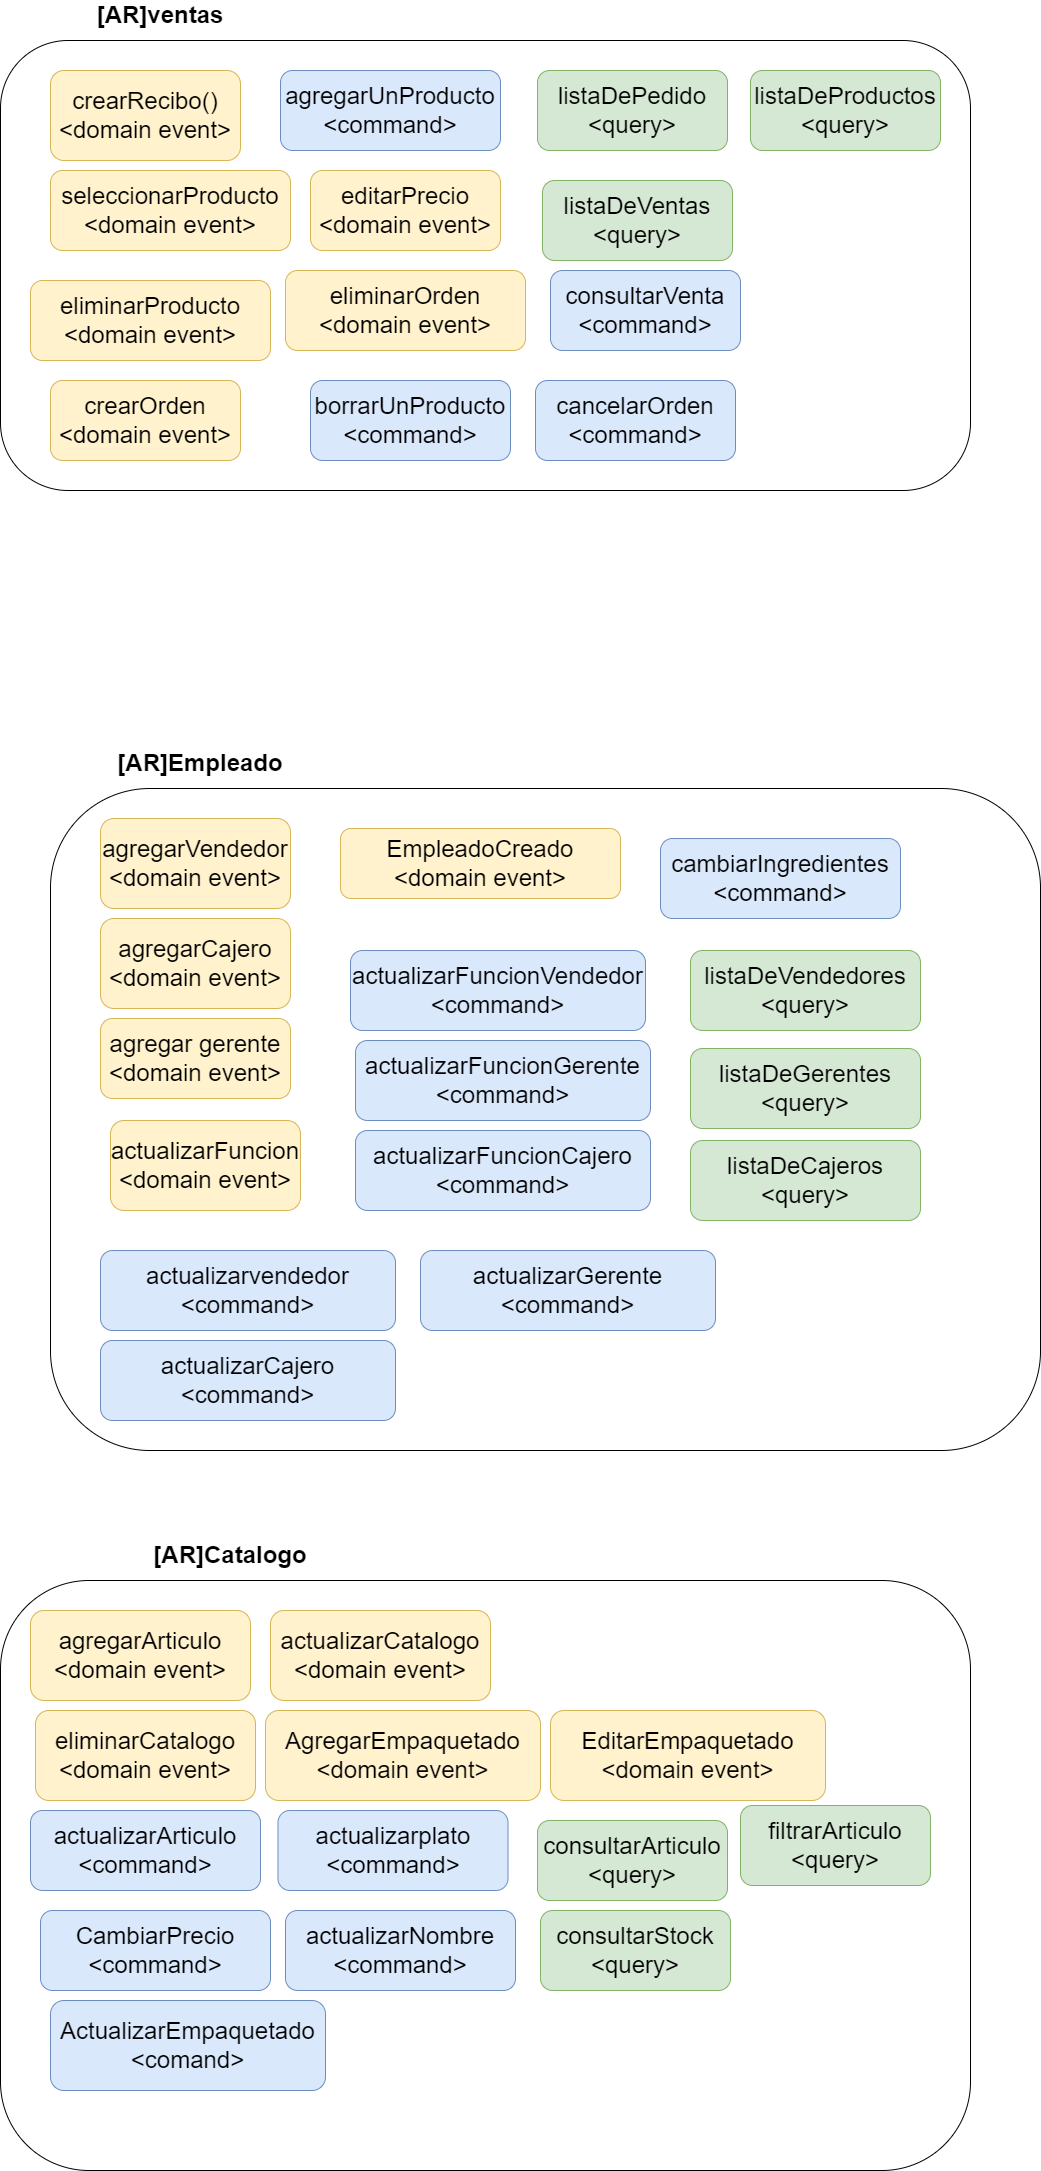

The diagram above was exported from draw.io. Its source (the exported page's mxGraphModel, read from the mxfile embedded in the PNG):
<mxGraphModel dx="868" dy="425" grid="1" gridSize="10" guides="1" tooltips="1" connect="1" arrows="1" fold="1" page="1" pageScale="1" pageWidth="1654" pageHeight="2336" math="0" shadow="0">
  <root>
    <mxCell id="LU7yuLR_fnenRGQrUjWN-0" />
    <mxCell id="LU7yuLR_fnenRGQrUjWN-1" parent="LU7yuLR_fnenRGQrUjWN-0" />
    <mxCell id="4XtI4Odpw-g6FaDLhc3l-0" value="" style="rounded=1;whiteSpace=wrap;html=1;" parent="LU7yuLR_fnenRGQrUjWN-1" vertex="1">
      <mxGeometry x="100" y="160" width="970" height="450" as="geometry" />
    </mxCell>
    <mxCell id="4XtI4Odpw-g6FaDLhc3l-1" value="&lt;font style=&quot;font-size: 24px&quot;&gt;&lt;b&gt;[AR]ventas&lt;/b&gt;&lt;/font&gt;" style="text;html=1;strokeColor=none;fillColor=none;align=center;verticalAlign=middle;whiteSpace=wrap;rounded=0;" parent="LU7yuLR_fnenRGQrUjWN-1" vertex="1">
      <mxGeometry x="180" y="120" width="160" height="30" as="geometry" />
    </mxCell>
    <mxCell id="tsPzWf9cyr_hFlJTjqSS-0" value="&lt;span style=&quot;text-align: left&quot;&gt;&lt;font style=&quot;font-size: 24px&quot;&gt;crearRecibo()&lt;/font&gt;&lt;/span&gt;&lt;br&gt;&amp;lt;domain event&amp;gt;" style="rounded=1;whiteSpace=wrap;html=1;fontSize=24;fillColor=#fff2cc;strokeColor=#d6b656;" parent="LU7yuLR_fnenRGQrUjWN-1" vertex="1">
      <mxGeometry x="150" y="190" width="190" height="90" as="geometry" />
    </mxCell>
    <mxCell id="dJhNhIklqVcDKKQr5zJe-0" value="agregarUnProducto&lt;br&gt;&amp;lt;command&amp;gt;" style="rounded=1;whiteSpace=wrap;html=1;fontSize=24;fillColor=#dae8fc;strokeColor=#6c8ebf;" parent="LU7yuLR_fnenRGQrUjWN-1" vertex="1">
      <mxGeometry x="380" y="190" width="220" height="80" as="geometry" />
    </mxCell>
    <mxCell id="mD4km8nyj1CkzOJICpvN-0" value="eliminarOrden&lt;br&gt;&amp;lt;domain event&amp;gt;" style="rounded=1;whiteSpace=wrap;html=1;fontSize=24;fillColor=#fff2cc;strokeColor=#d6b656;" parent="LU7yuLR_fnenRGQrUjWN-1" vertex="1">
      <mxGeometry x="385" y="390" width="240" height="80" as="geometry" />
    </mxCell>
    <mxCell id="Cx_WR8C6pmI1-G3sss4k-5" value="borrarUnProducto&lt;br&gt;&amp;lt;command&amp;gt;" style="rounded=1;whiteSpace=wrap;html=1;fontSize=24;fillColor=#dae8fc;strokeColor=#6c8ebf;" parent="LU7yuLR_fnenRGQrUjWN-1" vertex="1">
      <mxGeometry x="410" y="500" width="200" height="80" as="geometry" />
    </mxCell>
    <mxCell id="wjAchkgTX62swTYv774T-0" value="consultarVenta&lt;br&gt;&amp;lt;command&amp;gt;" style="rounded=1;whiteSpace=wrap;html=1;fontSize=24;fillColor=#dae8fc;strokeColor=#6c8ebf;" parent="LU7yuLR_fnenRGQrUjWN-1" vertex="1">
      <mxGeometry x="650" y="390" width="190" height="80" as="geometry" />
    </mxCell>
    <mxCell id="wjAchkgTX62swTYv774T-1" value="crearOrden&lt;br&gt;&amp;lt;domain event&amp;gt;" style="rounded=1;whiteSpace=wrap;html=1;fontSize=24;fillColor=#fff2cc;strokeColor=#d6b656;" parent="LU7yuLR_fnenRGQrUjWN-1" vertex="1">
      <mxGeometry x="150" y="500" width="190" height="80" as="geometry" />
    </mxCell>
    <mxCell id="wjAchkgTX62swTYv774T-3" value="listaDePedido&lt;br&gt;&amp;lt;query&amp;gt;" style="rounded=1;whiteSpace=wrap;html=1;fontSize=24;fillColor=#d5e8d4;strokeColor=#82b366;" parent="LU7yuLR_fnenRGQrUjWN-1" vertex="1">
      <mxGeometry x="637" y="190" width="190" height="80" as="geometry" />
    </mxCell>
    <mxCell id="o4bQCbf6Dp-gs09wh4yq-0" value="" style="rounded=1;whiteSpace=wrap;html=1;" parent="LU7yuLR_fnenRGQrUjWN-1" vertex="1">
      <mxGeometry x="150" y="908" width="990" height="662" as="geometry" />
    </mxCell>
    <mxCell id="o4bQCbf6Dp-gs09wh4yq-1" value="&lt;span style=&quot;font-size: 24px&quot;&gt;&lt;b&gt;[AR]Empleado&lt;/b&gt;&lt;/span&gt;" style="text;html=1;strokeColor=none;fillColor=none;align=center;verticalAlign=middle;whiteSpace=wrap;rounded=0;" parent="LU7yuLR_fnenRGQrUjWN-1" vertex="1">
      <mxGeometry x="210" y="868" width="180" height="30" as="geometry" />
    </mxCell>
    <mxCell id="o4bQCbf6Dp-gs09wh4yq-2" value="agregarVendedor&lt;br&gt;&amp;lt;domain event&amp;gt;" style="rounded=1;whiteSpace=wrap;html=1;fontSize=24;fillColor=#fff2cc;strokeColor=#d6b656;" parent="LU7yuLR_fnenRGQrUjWN-1" vertex="1">
      <mxGeometry x="200" y="938" width="190" height="90" as="geometry" />
    </mxCell>
    <mxCell id="o4bQCbf6Dp-gs09wh4yq-3" value="agregarCajero&lt;br&gt;&amp;lt;domain event&amp;gt;" style="rounded=1;whiteSpace=wrap;html=1;fontSize=24;fillColor=#fff2cc;strokeColor=#d6b656;" parent="LU7yuLR_fnenRGQrUjWN-1" vertex="1">
      <mxGeometry x="200" y="1038" width="190" height="90" as="geometry" />
    </mxCell>
    <mxCell id="o4bQCbf6Dp-gs09wh4yq-5" value="actualizarFuncionCajero &amp;lt;command&amp;gt;" style="rounded=1;whiteSpace=wrap;html=1;fontSize=24;fillColor=#dae8fc;strokeColor=#6c8ebf;" parent="LU7yuLR_fnenRGQrUjWN-1" vertex="1">
      <mxGeometry x="455" y="1250" width="295" height="80" as="geometry" />
    </mxCell>
    <mxCell id="o4bQCbf6Dp-gs09wh4yq-6" value="agregar gerente&lt;br&gt;&amp;lt;domain event&amp;gt;" style="rounded=1;whiteSpace=wrap;html=1;fontSize=24;fillColor=#fff2cc;strokeColor=#d6b656;" parent="LU7yuLR_fnenRGQrUjWN-1" vertex="1">
      <mxGeometry x="200" y="1138" width="190" height="80" as="geometry" />
    </mxCell>
    <mxCell id="2ux12_vFIiDHHlAGIkNk-0" value="EmpleadoCreado&lt;br&gt;&amp;lt;domain event&amp;gt;" style="rounded=1;whiteSpace=wrap;html=1;fontSize=24;fillColor=#fff2cc;strokeColor=#d6b656;" parent="LU7yuLR_fnenRGQrUjWN-1" vertex="1">
      <mxGeometry x="440" y="948" width="280" height="70" as="geometry" />
    </mxCell>
    <mxCell id="1Eq9D3MNnSJX_rPxjrGV-0" value="actualizarFuncion&lt;br&gt;&amp;lt;domain event&amp;gt;" style="rounded=1;whiteSpace=wrap;html=1;fontSize=24;fillColor=#fff2cc;strokeColor=#d6b656;" parent="LU7yuLR_fnenRGQrUjWN-1" vertex="1">
      <mxGeometry x="210" y="1240" width="190" height="90" as="geometry" />
    </mxCell>
    <mxCell id="QFasOTNpHDcYqJ_9IQwi-0" value="cambiarIngredientes&lt;br&gt;&amp;lt;command&amp;gt;" style="rounded=1;whiteSpace=wrap;html=1;fontSize=24;fillColor=#dae8fc;strokeColor=#6c8ebf;" parent="LU7yuLR_fnenRGQrUjWN-1" vertex="1">
      <mxGeometry x="760" y="958" width="240" height="80" as="geometry" />
    </mxCell>
    <mxCell id="zU70Md9BYIIy8lnvV0Bu-6" value="" style="rounded=1;whiteSpace=wrap;html=1;" parent="LU7yuLR_fnenRGQrUjWN-1" vertex="1">
      <mxGeometry x="100" y="1700" width="970" height="590" as="geometry" />
    </mxCell>
    <mxCell id="zU70Md9BYIIy8lnvV0Bu-7" value="&lt;font style=&quot;font-size: 24px&quot;&gt;&lt;b&gt;[AR]Catalogo&lt;/b&gt;&lt;/font&gt;" style="text;html=1;strokeColor=none;fillColor=none;align=center;verticalAlign=middle;whiteSpace=wrap;rounded=0;" parent="LU7yuLR_fnenRGQrUjWN-1" vertex="1">
      <mxGeometry x="250" y="1660" width="160" height="30" as="geometry" />
    </mxCell>
    <mxCell id="zU70Md9BYIIy8lnvV0Bu-8" value="agregarArticulo&lt;br&gt;&amp;lt;domain event&amp;gt;" style="rounded=1;whiteSpace=wrap;html=1;fontSize=24;fillColor=#fff2cc;strokeColor=#d6b656;" parent="LU7yuLR_fnenRGQrUjWN-1" vertex="1">
      <mxGeometry x="130" y="1730" width="220" height="90" as="geometry" />
    </mxCell>
    <mxCell id="RZ2QilDE3lqYMCY_aJ2r-0" value="AgregarEmpaquetado&lt;br&gt;&amp;lt;domain event&amp;gt;" style="rounded=1;whiteSpace=wrap;html=1;fontSize=24;fillColor=#fff2cc;strokeColor=#d6b656;" parent="LU7yuLR_fnenRGQrUjWN-1" vertex="1">
      <mxGeometry x="365" y="1830" width="275" height="90" as="geometry" />
    </mxCell>
    <mxCell id="DgaXDneUalkmkGDqcf4Q-0" value="actualizarArticulo&lt;br&gt;&amp;lt;command&amp;gt;" style="rounded=1;whiteSpace=wrap;html=1;fontSize=24;fillColor=#dae8fc;strokeColor=#6c8ebf;" parent="LU7yuLR_fnenRGQrUjWN-1" vertex="1">
      <mxGeometry x="130" y="1930" width="230" height="80" as="geometry" />
    </mxCell>
    <mxCell id="DgaXDneUalkmkGDqcf4Q-2" value="actualizarplato&lt;br&gt;&amp;lt;command&amp;gt;" style="rounded=1;whiteSpace=wrap;html=1;fontSize=24;fillColor=#dae8fc;strokeColor=#6c8ebf;" parent="LU7yuLR_fnenRGQrUjWN-1" vertex="1">
      <mxGeometry x="377.5" y="1930" width="230" height="80" as="geometry" />
    </mxCell>
    <mxCell id="DgaXDneUalkmkGDqcf4Q-3" value="CambiarPrecio&lt;br&gt;&amp;lt;command&amp;gt;" style="rounded=1;whiteSpace=wrap;html=1;fontSize=24;fillColor=#dae8fc;strokeColor=#6c8ebf;" parent="LU7yuLR_fnenRGQrUjWN-1" vertex="1">
      <mxGeometry x="140" y="2030" width="230" height="80" as="geometry" />
    </mxCell>
    <mxCell id="DgaXDneUalkmkGDqcf4Q-4" value="actualizarNombre&lt;br&gt;&amp;lt;command&amp;gt;" style="rounded=1;whiteSpace=wrap;html=1;fontSize=24;fillColor=#dae8fc;strokeColor=#6c8ebf;" parent="LU7yuLR_fnenRGQrUjWN-1" vertex="1">
      <mxGeometry x="385" y="2030" width="230" height="80" as="geometry" />
    </mxCell>
    <mxCell id="eapjn1PGx2fJkf168Fpr-3" value="filtrarArticulo&lt;br&gt;&amp;lt;query&amp;gt;" style="rounded=1;whiteSpace=wrap;html=1;fontSize=24;fillColor=#d5e8d4;strokeColor=#82b366;" parent="LU7yuLR_fnenRGQrUjWN-1" vertex="1">
      <mxGeometry x="840" y="1925" width="190" height="80" as="geometry" />
    </mxCell>
    <mxCell id="mx99-ak6oLL1Mk-ihcAT-0" value="seleccionarProducto&lt;br&gt;&amp;lt;domain event&amp;gt;" style="rounded=1;whiteSpace=wrap;html=1;fontSize=24;fillColor=#fff2cc;strokeColor=#d6b656;" parent="LU7yuLR_fnenRGQrUjWN-1" vertex="1">
      <mxGeometry x="150" y="290" width="240" height="80" as="geometry" />
    </mxCell>
    <mxCell id="g5HVNsnLP7jDINBRNTwk-0" value="eliminarProducto&lt;br&gt;&amp;lt;domain event&amp;gt;" style="rounded=1;whiteSpace=wrap;html=1;fontSize=24;fillColor=#fff2cc;strokeColor=#d6b656;" parent="LU7yuLR_fnenRGQrUjWN-1" vertex="1">
      <mxGeometry x="130" y="400" width="240" height="80" as="geometry" />
    </mxCell>
    <mxCell id="2ESl_ohobslONs7v9xku-0" value="editarPrecio&lt;br&gt;&amp;lt;domain event&amp;gt;" style="rounded=1;whiteSpace=wrap;html=1;fontSize=24;fillColor=#fff2cc;strokeColor=#d6b656;" parent="LU7yuLR_fnenRGQrUjWN-1" vertex="1">
      <mxGeometry x="410" y="290" width="190" height="80" as="geometry" />
    </mxCell>
    <mxCell id="2ESl_ohobslONs7v9xku-1" value="listaDeVentas&lt;br&gt;&amp;lt;query&amp;gt;" style="rounded=1;whiteSpace=wrap;html=1;fontSize=24;fillColor=#d5e8d4;strokeColor=#82b366;" parent="LU7yuLR_fnenRGQrUjWN-1" vertex="1">
      <mxGeometry x="642" y="300" width="190" height="80" as="geometry" />
    </mxCell>
    <mxCell id="2ESl_ohobslONs7v9xku-2" value="listaDeProductos&lt;br&gt;&amp;lt;query&amp;gt;" style="rounded=1;whiteSpace=wrap;html=1;fontSize=24;fillColor=#d5e8d4;strokeColor=#82b366;" parent="LU7yuLR_fnenRGQrUjWN-1" vertex="1">
      <mxGeometry x="850" y="190" width="190" height="80" as="geometry" />
    </mxCell>
    <mxCell id="2ESl_ohobslONs7v9xku-3" value="cancelarOrden&lt;br&gt;&amp;lt;command&amp;gt;" style="rounded=1;whiteSpace=wrap;html=1;fontSize=24;fillColor=#dae8fc;strokeColor=#6c8ebf;" parent="LU7yuLR_fnenRGQrUjWN-1" vertex="1">
      <mxGeometry x="635" y="500" width="200" height="80" as="geometry" />
    </mxCell>
    <mxCell id="rcHglCfNeQLHH-nIP9Tw-1" value="actualizarFuncionGerente &amp;lt;command&amp;gt;" style="rounded=1;whiteSpace=wrap;html=1;fontSize=24;fillColor=#dae8fc;strokeColor=#6c8ebf;" parent="LU7yuLR_fnenRGQrUjWN-1" vertex="1">
      <mxGeometry x="455" y="1160" width="295" height="80" as="geometry" />
    </mxCell>
    <mxCell id="rcHglCfNeQLHH-nIP9Tw-2" value="actualizarFuncionVendedor &amp;lt;command&amp;gt;" style="rounded=1;whiteSpace=wrap;html=1;fontSize=24;fillColor=#dae8fc;strokeColor=#6c8ebf;" parent="LU7yuLR_fnenRGQrUjWN-1" vertex="1">
      <mxGeometry x="450" y="1070" width="295" height="80" as="geometry" />
    </mxCell>
    <mxCell id="rcHglCfNeQLHH-nIP9Tw-3" value="actualizarvendedor &amp;lt;command&amp;gt;" style="rounded=1;whiteSpace=wrap;html=1;fontSize=24;fillColor=#dae8fc;strokeColor=#6c8ebf;" parent="LU7yuLR_fnenRGQrUjWN-1" vertex="1">
      <mxGeometry x="200" y="1370" width="295" height="80" as="geometry" />
    </mxCell>
    <mxCell id="rcHglCfNeQLHH-nIP9Tw-4" value="actualizarGerente &amp;lt;command&amp;gt;" style="rounded=1;whiteSpace=wrap;html=1;fontSize=24;fillColor=#dae8fc;strokeColor=#6c8ebf;" parent="LU7yuLR_fnenRGQrUjWN-1" vertex="1">
      <mxGeometry x="520" y="1370" width="295" height="80" as="geometry" />
    </mxCell>
    <mxCell id="rcHglCfNeQLHH-nIP9Tw-5" value="actualizarCajero &amp;lt;command&amp;gt;" style="rounded=1;whiteSpace=wrap;html=1;fontSize=24;fillColor=#dae8fc;strokeColor=#6c8ebf;" parent="LU7yuLR_fnenRGQrUjWN-1" vertex="1">
      <mxGeometry x="200" y="1460" width="295" height="80" as="geometry" />
    </mxCell>
    <mxCell id="rcHglCfNeQLHH-nIP9Tw-7" value="listaDeVendedores&lt;br&gt;&amp;lt;query&amp;gt;" style="rounded=1;whiteSpace=wrap;html=1;fontSize=24;fillColor=#d5e8d4;strokeColor=#82b366;" parent="LU7yuLR_fnenRGQrUjWN-1" vertex="1">
      <mxGeometry x="790" y="1070" width="230" height="80" as="geometry" />
    </mxCell>
    <mxCell id="rcHglCfNeQLHH-nIP9Tw-8" value="listaDeGerentes&lt;br&gt;&amp;lt;query&amp;gt;" style="rounded=1;whiteSpace=wrap;html=1;fontSize=24;fillColor=#d5e8d4;strokeColor=#82b366;" parent="LU7yuLR_fnenRGQrUjWN-1" vertex="1">
      <mxGeometry x="790" y="1168" width="230" height="80" as="geometry" />
    </mxCell>
    <mxCell id="rcHglCfNeQLHH-nIP9Tw-9" value="listaDeCajeros&lt;br&gt;&amp;lt;query&amp;gt;" style="rounded=1;whiteSpace=wrap;html=1;fontSize=24;fillColor=#d5e8d4;strokeColor=#82b366;" parent="LU7yuLR_fnenRGQrUjWN-1" vertex="1">
      <mxGeometry x="790" y="1260" width="230" height="80" as="geometry" />
    </mxCell>
    <mxCell id="n6bhyTAaBsO9s7cDSc3Q-2" value="consultarArticulo&lt;br&gt;&amp;lt;query&amp;gt;" style="rounded=1;whiteSpace=wrap;html=1;fontSize=24;fillColor=#d5e8d4;strokeColor=#82b366;" parent="LU7yuLR_fnenRGQrUjWN-1" vertex="1">
      <mxGeometry x="637" y="1940" width="190" height="80" as="geometry" />
    </mxCell>
    <mxCell id="n6bhyTAaBsO9s7cDSc3Q-3" value="consultarStock&lt;br&gt;&amp;lt;query&amp;gt;" style="rounded=1;whiteSpace=wrap;html=1;fontSize=24;fillColor=#d5e8d4;strokeColor=#82b366;" parent="LU7yuLR_fnenRGQrUjWN-1" vertex="1">
      <mxGeometry x="640" y="2030" width="190" height="80" as="geometry" />
    </mxCell>
    <mxCell id="idZUijVsa7gJ7nMSyV3c-0" value="actualizarCatalogo&lt;br&gt;&amp;lt;domain event&amp;gt;" style="rounded=1;whiteSpace=wrap;html=1;fontSize=24;fillColor=#fff2cc;strokeColor=#d6b656;" vertex="1" parent="LU7yuLR_fnenRGQrUjWN-1">
      <mxGeometry x="370" y="1730" width="220" height="90" as="geometry" />
    </mxCell>
    <mxCell id="idZUijVsa7gJ7nMSyV3c-1" value="ActualizarEmpaquetado&lt;br&gt;&amp;lt;comand&amp;gt;" style="rounded=1;whiteSpace=wrap;html=1;fontSize=24;fillColor=#dae8fc;strokeColor=#6c8ebf;" vertex="1" parent="LU7yuLR_fnenRGQrUjWN-1">
      <mxGeometry x="150" y="2120" width="275" height="90" as="geometry" />
    </mxCell>
    <mxCell id="idZUijVsa7gJ7nMSyV3c-2" value="EditarEmpaquetado&lt;br&gt;&amp;lt;domain event&amp;gt;" style="rounded=1;whiteSpace=wrap;html=1;fontSize=24;fillColor=#fff2cc;strokeColor=#d6b656;" vertex="1" parent="LU7yuLR_fnenRGQrUjWN-1">
      <mxGeometry x="650" y="1830" width="275" height="90" as="geometry" />
    </mxCell>
    <mxCell id="idZUijVsa7gJ7nMSyV3c-3" value="eliminarCatalogo&lt;br&gt;&amp;lt;domain event&amp;gt;" style="rounded=1;whiteSpace=wrap;html=1;fontSize=24;fillColor=#fff2cc;strokeColor=#d6b656;" vertex="1" parent="LU7yuLR_fnenRGQrUjWN-1">
      <mxGeometry x="135" y="1830" width="220" height="90" as="geometry" />
    </mxCell>
  </root>
</mxGraphModel>